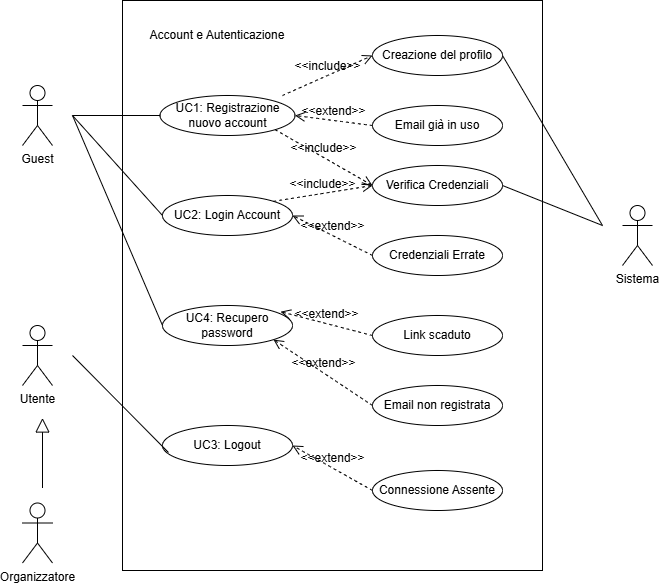

The diagram above was exported from draw.io. Its source (the exported page's mxGraphModel, read from the mxfile embedded in the PNG):
<mxGraphModel dx="1084" dy="592" grid="1" gridSize="10" guides="1" tooltips="1" connect="1" arrows="1" fold="1" page="1" pageScale="1" pageWidth="827" pageHeight="1169" math="0" shadow="0">
  <root>
    <mxCell id="0" />
    <mxCell id="1" parent="0" />
    <mxCell id="e-FOaAqTZnJRuRn5FS09-1" parent="1" style="shape=umlActor;verticalLabelPosition=bottom;verticalAlign=top;html=1;outlineConnect=0;" value="Guest" vertex="1">
      <mxGeometry height="60" width="30" x="180" y="180" as="geometry" />
    </mxCell>
    <mxCell id="e-FOaAqTZnJRuRn5FS09-2" parent="1" style="shape=umlActor;verticalLabelPosition=bottom;verticalAlign=top;html=1;outlineConnect=0;" value="Sistema" vertex="1">
      <mxGeometry height="60" width="30" x="780" y="300" as="geometry" />
    </mxCell>
    <mxCell id="e-FOaAqTZnJRuRn5FS09-3" parent="1" style="shape=umlActor;verticalLabelPosition=bottom;verticalAlign=top;html=1;outlineConnect=0;" value="Utente" vertex="1">
      <mxGeometry height="60" width="30" x="180" y="420" as="geometry" />
    </mxCell>
    <mxCell id="e-FOaAqTZnJRuRn5FS09-6" parent="1" style="rounded=0;whiteSpace=wrap;html=1;" value="" vertex="1">
      <mxGeometry height="570" width="420" x="280" y="95" as="geometry" />
    </mxCell>
    <mxCell id="e-FOaAqTZnJRuRn5FS09-7" parent="1" style="text;html=1;whiteSpace=wrap;strokeColor=none;fillColor=none;align=center;verticalAlign=middle;rounded=0;" value="Account e Autenticazione" vertex="1">
      <mxGeometry height="40" width="230" x="260" y="110" as="geometry" />
    </mxCell>
    <mxCell id="DC_MYdUZSgXSgpdqgAhI-3" parent="1" style="ellipse;whiteSpace=wrap;html=1;align=center;" value="UC1: Registrazione nuovo account" vertex="1">
      <mxGeometry height="40" width="135" x="317.5" y="190" as="geometry" />
    </mxCell>
    <mxCell id="DC_MYdUZSgXSgpdqgAhI-4" parent="1" style="ellipse;whiteSpace=wrap;html=1;align=center;" value="UC2: Login Account" vertex="1">
      <mxGeometry height="40" width="130" x="320" y="290" as="geometry" />
    </mxCell>
    <mxCell id="DC_MYdUZSgXSgpdqgAhI-5" parent="1" style="ellipse;whiteSpace=wrap;html=1;align=center;" value="UC4: Recupero password" vertex="1">
      <mxGeometry height="40" width="130" x="320" y="400" as="geometry" />
    </mxCell>
    <mxCell id="DC_MYdUZSgXSgpdqgAhI-7" parent="1" style="ellipse;whiteSpace=wrap;html=1;align=center;" value="UC3: Logout" vertex="1">
      <mxGeometry height="40" width="130" x="320" y="520" as="geometry" />
    </mxCell>
    <mxCell id="DC_MYdUZSgXSgpdqgAhI-10" edge="1" parent="1" source="DC_MYdUZSgXSgpdqgAhI-3" style="endArrow=none;html=1;rounded=0;fontSize=12;startSize=8;endSize=8;curved=1;exitX=0;exitY=0.5;exitDx=0;exitDy=0;" value="">
      <mxGeometry height="50" relative="1" width="50" as="geometry">
        <mxPoint x="520" y="420" as="sourcePoint" />
        <mxPoint x="230" y="210" as="targetPoint" />
      </mxGeometry>
    </mxCell>
    <mxCell id="DC_MYdUZSgXSgpdqgAhI-11" parent="1" style="ellipse;whiteSpace=wrap;html=1;align=center;" value="Verifica Credenziali" vertex="1">
      <mxGeometry height="40" width="130" x="530" y="260" as="geometry" />
    </mxCell>
    <mxCell id="DC_MYdUZSgXSgpdqgAhI-12" parent="1" style="ellipse;whiteSpace=wrap;html=1;align=center;" value="Creazione del profilo" vertex="1">
      <mxGeometry height="40" width="130" x="530" y="130" as="geometry" />
    </mxCell>
    <mxCell id="DC_MYdUZSgXSgpdqgAhI-13" parent="1" style="ellipse;whiteSpace=wrap;html=1;align=center;" value="Email già in uso" vertex="1">
      <mxGeometry height="40" width="130" x="530" y="200" as="geometry" />
    </mxCell>
    <mxCell id="DC_MYdUZSgXSgpdqgAhI-15" parent="1" style="ellipse;whiteSpace=wrap;html=1;align=center;" value="Credenziali Errate" vertex="1">
      <mxGeometry height="40" width="130" x="530" y="330" as="geometry" />
    </mxCell>
    <mxCell id="DC_MYdUZSgXSgpdqgAhI-16" parent="1" style="ellipse;whiteSpace=wrap;html=1;align=center;" value="Connessione Assente" vertex="1">
      <mxGeometry height="40" width="130" x="530" y="565" as="geometry" />
    </mxCell>
    <mxCell id="DC_MYdUZSgXSgpdqgAhI-17" parent="1" style="ellipse;whiteSpace=wrap;html=1;align=center;" value="Email non registrata" vertex="1">
      <mxGeometry height="40" width="130" x="530" y="480" as="geometry" />
    </mxCell>
    <mxCell id="DC_MYdUZSgXSgpdqgAhI-18" parent="1" style="ellipse;whiteSpace=wrap;html=1;align=center;" value="Link scaduto" vertex="1">
      <mxGeometry height="40" width="130" x="530" y="410" as="geometry" />
    </mxCell>
    <mxCell id="DC_MYdUZSgXSgpdqgAhI-19" edge="1" parent="1" source="DC_MYdUZSgXSgpdqgAhI-4" style="endArrow=none;html=1;rounded=0;fontSize=12;startSize=8;endSize=8;curved=1;exitX=0;exitY=0.5;exitDx=0;exitDy=0;" value="">
      <mxGeometry height="50" relative="1" width="50" as="geometry">
        <mxPoint x="530" y="420" as="sourcePoint" />
        <mxPoint x="230" y="210" as="targetPoint" />
      </mxGeometry>
    </mxCell>
    <mxCell id="DC_MYdUZSgXSgpdqgAhI-22" edge="1" parent="1" style="endArrow=none;html=1;rounded=0;fontSize=12;startSize=8;endSize=8;curved=1;entryX=0;entryY=0.5;entryDx=0;entryDy=0;" target="DC_MYdUZSgXSgpdqgAhI-5" value="">
      <mxGeometry height="50" relative="1" width="50" as="geometry">
        <mxPoint x="230" y="210" as="sourcePoint" />
        <mxPoint x="580" y="370" as="targetPoint" />
      </mxGeometry>
    </mxCell>
    <mxCell id="DC_MYdUZSgXSgpdqgAhI-23" edge="1" parent="1" style="endArrow=none;html=1;rounded=0;fontSize=12;startSize=8;endSize=8;curved=1;entryX=0.046;entryY=0.675;entryDx=0;entryDy=0;entryPerimeter=0;" target="DC_MYdUZSgXSgpdqgAhI-7" value="">
      <mxGeometry height="50" relative="1" width="50" as="geometry">
        <mxPoint x="230" y="450" as="sourcePoint" />
        <mxPoint x="580" y="370" as="targetPoint" />
      </mxGeometry>
    </mxCell>
    <mxCell id="DC_MYdUZSgXSgpdqgAhI-24" edge="1" parent="1" style="endArrow=none;html=1;rounded=0;fontSize=12;startSize=8;endSize=8;curved=1;entryX=1;entryY=0.5;entryDx=0;entryDy=0;" target="DC_MYdUZSgXSgpdqgAhI-11" value="">
      <mxGeometry height="50" relative="1" width="50" as="geometry">
        <mxPoint x="760" y="320" as="sourcePoint" />
        <mxPoint x="580" y="370" as="targetPoint" />
      </mxGeometry>
    </mxCell>
    <mxCell id="DC_MYdUZSgXSgpdqgAhI-25" edge="1" parent="1" source="DC_MYdUZSgXSgpdqgAhI-3" style="html=1;verticalAlign=bottom;labelBackgroundColor=none;endArrow=open;endFill=0;dashed=1;rounded=0;fontSize=12;startSize=8;endSize=8;curved=1;exitX=1;exitY=1;exitDx=0;exitDy=0;entryX=0;entryY=0.5;entryDx=0;entryDy=0;" target="DC_MYdUZSgXSgpdqgAhI-11" value="&amp;lt;&amp;lt;include&amp;gt;&amp;gt;">
      <mxGeometry relative="1" width="160" as="geometry">
        <mxPoint x="470" y="390" as="sourcePoint" />
        <mxPoint x="630" y="390" as="targetPoint" />
      </mxGeometry>
    </mxCell>
    <mxCell id="DC_MYdUZSgXSgpdqgAhI-27" edge="1" parent="1" source="DC_MYdUZSgXSgpdqgAhI-12" style="endArrow=none;html=1;rounded=0;fontSize=12;startSize=8;endSize=8;curved=1;exitX=1;exitY=0.5;exitDx=0;exitDy=0;" value="">
      <mxGeometry height="50" relative="1" width="50" as="geometry">
        <mxPoint x="530" y="420" as="sourcePoint" />
        <mxPoint x="760" y="320" as="targetPoint" />
      </mxGeometry>
    </mxCell>
    <mxCell id="DC_MYdUZSgXSgpdqgAhI-29" edge="1" parent="1" source="DC_MYdUZSgXSgpdqgAhI-13" style="html=1;verticalAlign=bottom;labelBackgroundColor=none;endArrow=open;endFill=0;dashed=1;rounded=0;fontSize=12;startSize=8;endSize=8;curved=1;exitX=0;exitY=0.5;exitDx=0;exitDy=0;entryX=1;entryY=0.5;entryDx=0;entryDy=0;" target="DC_MYdUZSgXSgpdqgAhI-3" value="&amp;lt;&amp;lt;extend&amp;gt;&amp;gt;">
      <mxGeometry relative="1" width="160" as="geometry">
        <mxPoint x="470" y="390" as="sourcePoint" />
        <mxPoint x="630" y="390" as="targetPoint" />
      </mxGeometry>
    </mxCell>
    <mxCell id="DC_MYdUZSgXSgpdqgAhI-31" edge="1" parent="1" source="DC_MYdUZSgXSgpdqgAhI-16" style="html=1;verticalAlign=bottom;labelBackgroundColor=none;endArrow=open;endFill=0;dashed=1;rounded=0;fontSize=12;startSize=8;endSize=8;curved=1;exitX=0;exitY=0.5;exitDx=0;exitDy=0;entryX=1;entryY=0.5;entryDx=0;entryDy=0;" target="DC_MYdUZSgXSgpdqgAhI-7" value="&amp;lt;&amp;lt;extend&amp;gt;&amp;gt;">
      <mxGeometry relative="1" width="160" as="geometry">
        <mxPoint x="470" y="390" as="sourcePoint" />
        <mxPoint x="630" y="390" as="targetPoint" />
      </mxGeometry>
    </mxCell>
    <mxCell id="DC_MYdUZSgXSgpdqgAhI-32" edge="1" parent="1" source="DC_MYdUZSgXSgpdqgAhI-18" style="html=1;verticalAlign=bottom;labelBackgroundColor=none;endArrow=open;endFill=0;dashed=1;rounded=0;fontSize=12;startSize=8;endSize=8;curved=1;exitX=0;exitY=0.5;exitDx=0;exitDy=0;entryX=0.908;entryY=0.155;entryDx=0;entryDy=0;entryPerimeter=0;" target="DC_MYdUZSgXSgpdqgAhI-5" value="&amp;lt;&amp;lt;extend&amp;gt;&amp;gt;">
      <mxGeometry relative="1" width="160" as="geometry">
        <mxPoint x="470" y="390" as="sourcePoint" />
        <mxPoint x="630" y="390" as="targetPoint" />
      </mxGeometry>
    </mxCell>
    <mxCell id="DC_MYdUZSgXSgpdqgAhI-33" edge="1" parent="1" source="DC_MYdUZSgXSgpdqgAhI-17" style="html=1;verticalAlign=bottom;labelBackgroundColor=none;endArrow=open;endFill=0;dashed=1;rounded=0;fontSize=12;startSize=8;endSize=8;curved=1;exitX=0;exitY=0.5;exitDx=0;exitDy=0;entryX=1;entryY=1;entryDx=0;entryDy=0;" target="DC_MYdUZSgXSgpdqgAhI-5" value="&amp;lt;&amp;lt;extend&amp;gt;&amp;gt;">
      <mxGeometry relative="1" width="160" as="geometry">
        <mxPoint x="470" y="390" as="sourcePoint" />
        <mxPoint x="630" y="390" as="targetPoint" />
      </mxGeometry>
    </mxCell>
    <mxCell id="YqoMBGOm99vJP7K2WlFm-1" edge="1" parent="1" style="html=1;verticalAlign=bottom;labelBackgroundColor=none;endArrow=open;endFill=0;dashed=1;rounded=0;fontSize=12;startSize=8;endSize=8;curved=1;entryX=0;entryY=0.5;entryDx=0;entryDy=0;" target="DC_MYdUZSgXSgpdqgAhI-12" value="&amp;lt;&amp;lt;include&amp;gt;&amp;gt;">
      <mxGeometry relative="1" width="160" as="geometry">
        <mxPoint x="440" y="190" as="sourcePoint" />
        <mxPoint x="640" y="350" as="targetPoint" />
      </mxGeometry>
    </mxCell>
    <mxCell id="YqoMBGOm99vJP7K2WlFm-2" edge="1" parent="1" source="DC_MYdUZSgXSgpdqgAhI-4" style="html=1;verticalAlign=bottom;labelBackgroundColor=none;endArrow=open;endFill=0;dashed=1;rounded=0;fontSize=12;startSize=8;endSize=8;curved=1;exitX=1;exitY=0;exitDx=0;exitDy=0;entryX=0;entryY=0.5;entryDx=0;entryDy=0;" target="DC_MYdUZSgXSgpdqgAhI-11" value="&amp;lt;&amp;lt;include&amp;gt;&amp;gt;">
      <mxGeometry relative="1" width="160" as="geometry">
        <mxPoint x="540" y="360" as="sourcePoint" />
        <mxPoint x="490" y="280" as="targetPoint" />
      </mxGeometry>
    </mxCell>
    <mxCell id="YqoMBGOm99vJP7K2WlFm-3" edge="1" parent="1" source="DC_MYdUZSgXSgpdqgAhI-15" style="html=1;verticalAlign=bottom;labelBackgroundColor=none;endArrow=open;endFill=0;dashed=1;rounded=0;fontSize=12;startSize=8;endSize=8;curved=1;exitX=0;exitY=0.5;exitDx=0;exitDy=0;entryX=1;entryY=0.5;entryDx=0;entryDy=0;" target="DC_MYdUZSgXSgpdqgAhI-4" value="&amp;lt;&amp;lt;extend&amp;gt;&amp;gt;">
      <mxGeometry relative="1" width="160" as="geometry">
        <mxPoint x="540" y="360" as="sourcePoint" />
        <mxPoint x="700" y="360" as="targetPoint" />
      </mxGeometry>
    </mxCell>
    <mxCell id="YqoMBGOm99vJP7K2WlFm-38" parent="1" style="shape=umlActor;verticalLabelPosition=bottom;verticalAlign=top;html=1;outlineConnect=0;" value="Organizzatore" vertex="1">
      <mxGeometry height="60" width="30" x="180" y="597.5" as="geometry" />
    </mxCell>
    <mxCell id="YqoMBGOm99vJP7K2WlFm-39" edge="1" parent="1" style="edgeStyle=none;html=1;endSize=12;endArrow=block;endFill=0;rounded=0;fontSize=12;curved=1;" value="">
      <mxGeometry relative="1" width="160" as="geometry">
        <mxPoint x="200" y="582.5" as="sourcePoint" />
        <mxPoint x="200" y="512.5" as="targetPoint" />
      </mxGeometry>
    </mxCell>
  </root>
</mxGraphModel>